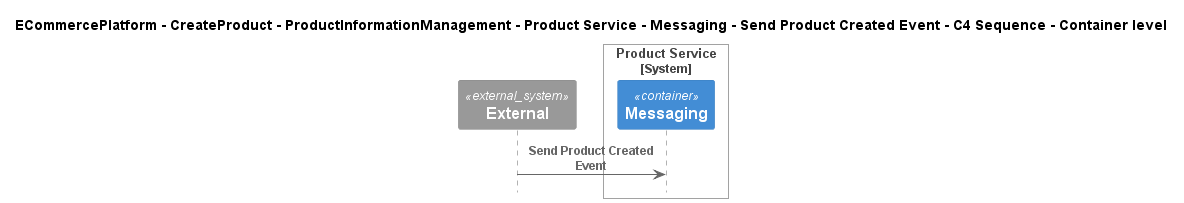

The diagram above was rendered by PlantUML. Its source (embedded in the PNG):
@startuml
!include ..\..\..\..\..\..\..\..\..\.c4s\C4_Sequence.puml

title ECommercePlatform - CreateProduct - ProductInformationManagement - Product Service - Messaging - Send Product Created Event - C4 Sequence - Container level

System_Ext(C4InterFlow.SoftwareSystems.ExternalSystem, "External", "")

System_Boundary(ECommercePlatform.CreateProduct.ProductInformationManagement.SoftwareSystems.ProductService, "Product Service")
    Container(ECommercePlatform.CreateProduct.ProductInformationManagement.SoftwareSystems.ProductService.Containers.Messaging, "Messaging", "", "")
Boundary_End()

Rel(C4InterFlow.SoftwareSystems.ExternalSystem, ECommercePlatform.CreateProduct.ProductInformationManagement.SoftwareSystems.ProductService.Containers.Messaging, "Send Product Created Event")


@enduml